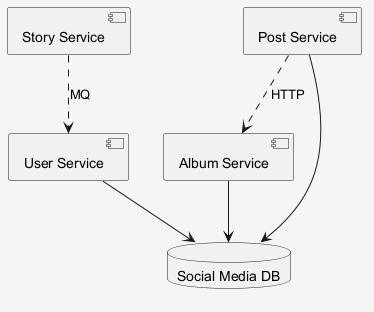

The diagram above was rendered by PlantUML. Its source (embedded in the PNG):
@startuml
skinparam shadowing false
skinparam backgroundColor #F5F5F5
component "Album Service" as C_AlbumService
component "Story Service" as C_StoryService
component "User Service" as C_UserService
component "Post Service" as C_PostService
database "Social Media DB" as DB_social_media
C_AlbumService --> DB_social_media
C_UserService --> DB_social_media
C_PostService --> DB_social_media
C_StoryService ..> C_UserService : MQ
C_PostService ..> C_AlbumService : HTTP
@enduml